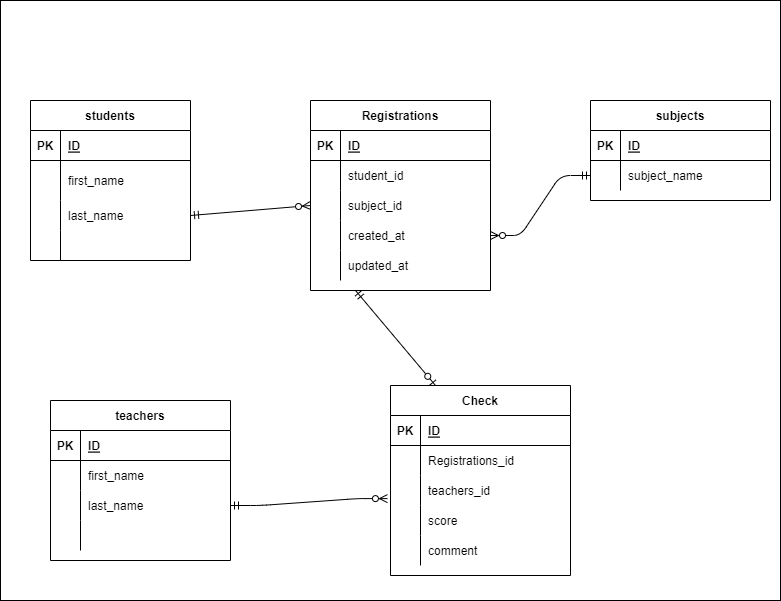

The diagram above was exported from draw.io. Its source (the exported page's mxGraphModel, read from the mxfile embedded in the PNG):
<mxGraphModel dx="650" dy="516" grid="1" gridSize="10" guides="1" tooltips="1" connect="1" arrows="1" fold="1" page="1" pageScale="1" pageWidth="827" pageHeight="1169" math="0" shadow="0">
  <root>
    <mxCell id="0" />
    <mxCell id="1" parent="0" />
    <mxCell id="145" value="" style="rounded=0;whiteSpace=wrap;html=1;" parent="1" vertex="1">
      <mxGeometry x="20" y="40" width="780" height="600" as="geometry" />
    </mxCell>
    <mxCell id="3" value="students" style="shape=table;startSize=30;container=1;collapsible=1;childLayout=tableLayout;fixedRows=1;rowLines=0;fontStyle=1;align=center;resizeLast=1;" parent="1" vertex="1">
      <mxGeometry x="50" y="140" width="160" height="160" as="geometry" />
    </mxCell>
    <mxCell id="4" value="" style="shape=partialRectangle;collapsible=0;dropTarget=0;pointerEvents=0;fillColor=none;top=0;left=0;bottom=1;right=0;points=[[0,0.5],[1,0.5]];portConstraint=eastwest;" parent="3" vertex="1">
      <mxGeometry y="30" width="160" height="30" as="geometry" />
    </mxCell>
    <mxCell id="5" value="PK" style="shape=partialRectangle;connectable=0;fillColor=none;top=0;left=0;bottom=0;right=0;fontStyle=1;overflow=hidden;" parent="4" vertex="1">
      <mxGeometry width="30" height="30" as="geometry">
        <mxRectangle width="30" height="30" as="alternateBounds" />
      </mxGeometry>
    </mxCell>
    <mxCell id="6" value="ID" style="shape=partialRectangle;connectable=0;fillColor=none;top=0;left=0;bottom=0;right=0;align=left;spacingLeft=6;fontStyle=5;overflow=hidden;" parent="4" vertex="1">
      <mxGeometry x="30" width="130" height="30" as="geometry">
        <mxRectangle width="130" height="30" as="alternateBounds" />
      </mxGeometry>
    </mxCell>
    <mxCell id="7" value="" style="shape=partialRectangle;collapsible=0;dropTarget=0;pointerEvents=0;fillColor=none;top=0;left=0;bottom=0;right=0;points=[[0,0.5],[1,0.5]];portConstraint=eastwest;" parent="3" vertex="1">
      <mxGeometry y="60" width="160" height="40" as="geometry" />
    </mxCell>
    <mxCell id="8" value="" style="shape=partialRectangle;connectable=0;fillColor=none;top=0;left=0;bottom=0;right=0;editable=1;overflow=hidden;" parent="7" vertex="1">
      <mxGeometry width="30" height="40" as="geometry">
        <mxRectangle width="30" height="40" as="alternateBounds" />
      </mxGeometry>
    </mxCell>
    <mxCell id="9" value="first_name" style="shape=partialRectangle;connectable=0;fillColor=none;top=0;left=0;bottom=0;right=0;align=left;spacingLeft=6;overflow=hidden;" parent="7" vertex="1">
      <mxGeometry x="30" width="130" height="40" as="geometry">
        <mxRectangle width="130" height="40" as="alternateBounds" />
      </mxGeometry>
    </mxCell>
    <mxCell id="10" value="" style="shape=partialRectangle;collapsible=0;dropTarget=0;pointerEvents=0;fillColor=none;top=0;left=0;bottom=0;right=0;points=[[0,0.5],[1,0.5]];portConstraint=eastwest;" parent="3" vertex="1">
      <mxGeometry y="100" width="160" height="30" as="geometry" />
    </mxCell>
    <mxCell id="11" value="" style="shape=partialRectangle;connectable=0;fillColor=none;top=0;left=0;bottom=0;right=0;editable=1;overflow=hidden;" parent="10" vertex="1">
      <mxGeometry width="30" height="30" as="geometry">
        <mxRectangle width="30" height="30" as="alternateBounds" />
      </mxGeometry>
    </mxCell>
    <mxCell id="12" value="last_name" style="shape=partialRectangle;connectable=0;fillColor=none;top=0;left=0;bottom=0;right=0;align=left;spacingLeft=6;overflow=hidden;" parent="10" vertex="1">
      <mxGeometry x="30" width="130" height="30" as="geometry">
        <mxRectangle width="130" height="30" as="alternateBounds" />
      </mxGeometry>
    </mxCell>
    <mxCell id="13" value="" style="shape=partialRectangle;collapsible=0;dropTarget=0;pointerEvents=0;fillColor=none;top=0;left=0;bottom=0;right=0;points=[[0,0.5],[1,0.5]];portConstraint=eastwest;" parent="3" vertex="1">
      <mxGeometry y="130" width="160" height="30" as="geometry" />
    </mxCell>
    <mxCell id="14" value="" style="shape=partialRectangle;connectable=0;fillColor=none;top=0;left=0;bottom=0;right=0;editable=1;overflow=hidden;" parent="13" vertex="1">
      <mxGeometry width="30" height="30" as="geometry">
        <mxRectangle width="30" height="30" as="alternateBounds" />
      </mxGeometry>
    </mxCell>
    <mxCell id="15" value="" style="shape=partialRectangle;connectable=0;fillColor=none;top=0;left=0;bottom=0;right=0;align=left;spacingLeft=6;overflow=hidden;" parent="13" vertex="1">
      <mxGeometry x="30" width="130" height="30" as="geometry">
        <mxRectangle width="130" height="30" as="alternateBounds" />
      </mxGeometry>
    </mxCell>
    <mxCell id="68" value="Registrations" style="shape=table;startSize=30;container=1;collapsible=1;childLayout=tableLayout;fixedRows=1;rowLines=0;fontStyle=1;align=center;resizeLast=1;" parent="1" vertex="1">
      <mxGeometry x="330" y="140" width="180" height="190" as="geometry" />
    </mxCell>
    <mxCell id="69" value="" style="shape=partialRectangle;collapsible=0;dropTarget=0;pointerEvents=0;fillColor=none;top=0;left=0;bottom=1;right=0;points=[[0,0.5],[1,0.5]];portConstraint=eastwest;" parent="68" vertex="1">
      <mxGeometry y="30" width="180" height="30" as="geometry" />
    </mxCell>
    <mxCell id="70" value="PK" style="shape=partialRectangle;connectable=0;fillColor=none;top=0;left=0;bottom=0;right=0;fontStyle=1;overflow=hidden;" parent="69" vertex="1">
      <mxGeometry width="30" height="30" as="geometry">
        <mxRectangle width="30" height="30" as="alternateBounds" />
      </mxGeometry>
    </mxCell>
    <mxCell id="71" value="ID" style="shape=partialRectangle;connectable=0;fillColor=none;top=0;left=0;bottom=0;right=0;align=left;spacingLeft=6;fontStyle=5;overflow=hidden;" parent="69" vertex="1">
      <mxGeometry x="30" width="150" height="30" as="geometry">
        <mxRectangle width="150" height="30" as="alternateBounds" />
      </mxGeometry>
    </mxCell>
    <mxCell id="72" value="" style="shape=partialRectangle;collapsible=0;dropTarget=0;pointerEvents=0;fillColor=none;top=0;left=0;bottom=0;right=0;points=[[0,0.5],[1,0.5]];portConstraint=eastwest;" parent="68" vertex="1">
      <mxGeometry y="60" width="180" height="30" as="geometry" />
    </mxCell>
    <mxCell id="73" value="" style="shape=partialRectangle;connectable=0;fillColor=none;top=0;left=0;bottom=0;right=0;editable=1;overflow=hidden;" parent="72" vertex="1">
      <mxGeometry width="30" height="30" as="geometry">
        <mxRectangle width="30" height="30" as="alternateBounds" />
      </mxGeometry>
    </mxCell>
    <mxCell id="74" value="student_id" style="shape=partialRectangle;connectable=0;fillColor=none;top=0;left=0;bottom=0;right=0;align=left;spacingLeft=6;overflow=hidden;" parent="72" vertex="1">
      <mxGeometry x="30" width="150" height="30" as="geometry">
        <mxRectangle width="150" height="30" as="alternateBounds" />
      </mxGeometry>
    </mxCell>
    <mxCell id="75" value="" style="shape=partialRectangle;collapsible=0;dropTarget=0;pointerEvents=0;fillColor=none;top=0;left=0;bottom=0;right=0;points=[[0,0.5],[1,0.5]];portConstraint=eastwest;" parent="68" vertex="1">
      <mxGeometry y="90" width="180" height="30" as="geometry" />
    </mxCell>
    <mxCell id="76" value="" style="shape=partialRectangle;connectable=0;fillColor=none;top=0;left=0;bottom=0;right=0;editable=1;overflow=hidden;" parent="75" vertex="1">
      <mxGeometry width="30" height="30" as="geometry">
        <mxRectangle width="30" height="30" as="alternateBounds" />
      </mxGeometry>
    </mxCell>
    <mxCell id="77" value="subject_id" style="shape=partialRectangle;connectable=0;fillColor=none;top=0;left=0;bottom=0;right=0;align=left;spacingLeft=6;overflow=hidden;" parent="75" vertex="1">
      <mxGeometry x="30" width="150" height="30" as="geometry">
        <mxRectangle width="150" height="30" as="alternateBounds" />
      </mxGeometry>
    </mxCell>
    <mxCell id="78" value="" style="shape=partialRectangle;collapsible=0;dropTarget=0;pointerEvents=0;fillColor=none;top=0;left=0;bottom=0;right=0;points=[[0,0.5],[1,0.5]];portConstraint=eastwest;" parent="68" vertex="1">
      <mxGeometry y="120" width="180" height="30" as="geometry" />
    </mxCell>
    <mxCell id="79" value="" style="shape=partialRectangle;connectable=0;fillColor=none;top=0;left=0;bottom=0;right=0;editable=1;overflow=hidden;" parent="78" vertex="1">
      <mxGeometry width="30" height="30" as="geometry">
        <mxRectangle width="30" height="30" as="alternateBounds" />
      </mxGeometry>
    </mxCell>
    <mxCell id="80" value="created_at" style="shape=partialRectangle;connectable=0;fillColor=none;top=0;left=0;bottom=0;right=0;align=left;spacingLeft=6;overflow=hidden;" parent="78" vertex="1">
      <mxGeometry x="30" width="150" height="30" as="geometry">
        <mxRectangle width="150" height="30" as="alternateBounds" />
      </mxGeometry>
    </mxCell>
    <mxCell id="147" style="shape=partialRectangle;collapsible=0;dropTarget=0;pointerEvents=0;fillColor=none;top=0;left=0;bottom=0;right=0;points=[[0,0.5],[1,0.5]];portConstraint=eastwest;" parent="68" vertex="1">
      <mxGeometry y="150" width="180" height="30" as="geometry" />
    </mxCell>
    <mxCell id="148" style="shape=partialRectangle;connectable=0;fillColor=none;top=0;left=0;bottom=0;right=0;editable=1;overflow=hidden;" parent="147" vertex="1">
      <mxGeometry width="30" height="30" as="geometry">
        <mxRectangle width="30" height="30" as="alternateBounds" />
      </mxGeometry>
    </mxCell>
    <mxCell id="149" value="updated_at" style="shape=partialRectangle;connectable=0;fillColor=none;top=0;left=0;bottom=0;right=0;align=left;spacingLeft=6;overflow=hidden;" parent="147" vertex="1">
      <mxGeometry x="30" width="150" height="30" as="geometry">
        <mxRectangle width="150" height="30" as="alternateBounds" />
      </mxGeometry>
    </mxCell>
    <mxCell id="82" value="teachers" style="shape=table;startSize=30;container=1;collapsible=1;childLayout=tableLayout;fixedRows=1;rowLines=0;fontStyle=1;align=center;resizeLast=1;" parent="1" vertex="1">
      <mxGeometry x="70" y="440" width="180" height="160" as="geometry" />
    </mxCell>
    <mxCell id="83" value="" style="shape=partialRectangle;collapsible=0;dropTarget=0;pointerEvents=0;fillColor=none;top=0;left=0;bottom=1;right=0;points=[[0,0.5],[1,0.5]];portConstraint=eastwest;" parent="82" vertex="1">
      <mxGeometry y="30" width="180" height="30" as="geometry" />
    </mxCell>
    <mxCell id="84" value="PK" style="shape=partialRectangle;connectable=0;fillColor=none;top=0;left=0;bottom=0;right=0;fontStyle=1;overflow=hidden;" parent="83" vertex="1">
      <mxGeometry width="30" height="30" as="geometry">
        <mxRectangle width="30" height="30" as="alternateBounds" />
      </mxGeometry>
    </mxCell>
    <mxCell id="85" value="ID" style="shape=partialRectangle;connectable=0;fillColor=none;top=0;left=0;bottom=0;right=0;align=left;spacingLeft=6;fontStyle=5;overflow=hidden;" parent="83" vertex="1">
      <mxGeometry x="30" width="150" height="30" as="geometry">
        <mxRectangle width="150" height="30" as="alternateBounds" />
      </mxGeometry>
    </mxCell>
    <mxCell id="86" value="" style="shape=partialRectangle;collapsible=0;dropTarget=0;pointerEvents=0;fillColor=none;top=0;left=0;bottom=0;right=0;points=[[0,0.5],[1,0.5]];portConstraint=eastwest;" parent="82" vertex="1">
      <mxGeometry y="60" width="180" height="30" as="geometry" />
    </mxCell>
    <mxCell id="87" value="" style="shape=partialRectangle;connectable=0;fillColor=none;top=0;left=0;bottom=0;right=0;editable=1;overflow=hidden;" parent="86" vertex="1">
      <mxGeometry width="30" height="30" as="geometry">
        <mxRectangle width="30" height="30" as="alternateBounds" />
      </mxGeometry>
    </mxCell>
    <mxCell id="88" value="first_name" style="shape=partialRectangle;connectable=0;fillColor=none;top=0;left=0;bottom=0;right=0;align=left;spacingLeft=6;overflow=hidden;" parent="86" vertex="1">
      <mxGeometry x="30" width="150" height="30" as="geometry">
        <mxRectangle width="150" height="30" as="alternateBounds" />
      </mxGeometry>
    </mxCell>
    <mxCell id="89" value="" style="shape=partialRectangle;collapsible=0;dropTarget=0;pointerEvents=0;fillColor=none;top=0;left=0;bottom=0;right=0;points=[[0,0.5],[1,0.5]];portConstraint=eastwest;" parent="82" vertex="1">
      <mxGeometry y="90" width="180" height="30" as="geometry" />
    </mxCell>
    <mxCell id="90" value="" style="shape=partialRectangle;connectable=0;fillColor=none;top=0;left=0;bottom=0;right=0;editable=1;overflow=hidden;" parent="89" vertex="1">
      <mxGeometry width="30" height="30" as="geometry">
        <mxRectangle width="30" height="30" as="alternateBounds" />
      </mxGeometry>
    </mxCell>
    <mxCell id="91" value="last_name" style="shape=partialRectangle;connectable=0;fillColor=none;top=0;left=0;bottom=0;right=0;align=left;spacingLeft=6;overflow=hidden;" parent="89" vertex="1">
      <mxGeometry x="30" width="150" height="30" as="geometry">
        <mxRectangle width="150" height="30" as="alternateBounds" />
      </mxGeometry>
    </mxCell>
    <mxCell id="92" value="" style="shape=partialRectangle;collapsible=0;dropTarget=0;pointerEvents=0;fillColor=none;top=0;left=0;bottom=0;right=0;points=[[0,0.5],[1,0.5]];portConstraint=eastwest;" parent="82" vertex="1">
      <mxGeometry y="120" width="180" height="30" as="geometry" />
    </mxCell>
    <mxCell id="93" value="" style="shape=partialRectangle;connectable=0;fillColor=none;top=0;left=0;bottom=0;right=0;editable=1;overflow=hidden;" parent="92" vertex="1">
      <mxGeometry width="30" height="30" as="geometry">
        <mxRectangle width="30" height="30" as="alternateBounds" />
      </mxGeometry>
    </mxCell>
    <mxCell id="94" value="" style="shape=partialRectangle;connectable=0;fillColor=none;top=0;left=0;bottom=0;right=0;align=left;spacingLeft=6;overflow=hidden;" parent="92" vertex="1">
      <mxGeometry x="30" width="150" height="30" as="geometry">
        <mxRectangle width="150" height="30" as="alternateBounds" />
      </mxGeometry>
    </mxCell>
    <mxCell id="95" value="Check" style="shape=table;startSize=30;container=1;collapsible=1;childLayout=tableLayout;fixedRows=1;rowLines=0;fontStyle=1;align=center;resizeLast=1;" parent="1" vertex="1">
      <mxGeometry x="410" y="425" width="180" height="190" as="geometry" />
    </mxCell>
    <mxCell id="96" value="" style="shape=partialRectangle;collapsible=0;dropTarget=0;pointerEvents=0;fillColor=none;top=0;left=0;bottom=1;right=0;points=[[0,0.5],[1,0.5]];portConstraint=eastwest;" parent="95" vertex="1">
      <mxGeometry y="30" width="180" height="30" as="geometry" />
    </mxCell>
    <mxCell id="97" value="PK" style="shape=partialRectangle;connectable=0;fillColor=none;top=0;left=0;bottom=0;right=0;fontStyle=1;overflow=hidden;" parent="96" vertex="1">
      <mxGeometry width="30" height="30" as="geometry">
        <mxRectangle width="30" height="30" as="alternateBounds" />
      </mxGeometry>
    </mxCell>
    <mxCell id="98" value="ID" style="shape=partialRectangle;connectable=0;fillColor=none;top=0;left=0;bottom=0;right=0;align=left;spacingLeft=6;fontStyle=5;overflow=hidden;" parent="96" vertex="1">
      <mxGeometry x="30" width="150" height="30" as="geometry">
        <mxRectangle width="150" height="30" as="alternateBounds" />
      </mxGeometry>
    </mxCell>
    <mxCell id="99" value="" style="shape=partialRectangle;collapsible=0;dropTarget=0;pointerEvents=0;fillColor=none;top=0;left=0;bottom=0;right=0;points=[[0,0.5],[1,0.5]];portConstraint=eastwest;" parent="95" vertex="1">
      <mxGeometry y="60" width="180" height="30" as="geometry" />
    </mxCell>
    <mxCell id="100" value="" style="shape=partialRectangle;connectable=0;fillColor=none;top=0;left=0;bottom=0;right=0;editable=1;overflow=hidden;" parent="99" vertex="1">
      <mxGeometry width="30" height="30" as="geometry">
        <mxRectangle width="30" height="30" as="alternateBounds" />
      </mxGeometry>
    </mxCell>
    <mxCell id="101" value="Registrations_id" style="shape=partialRectangle;connectable=0;fillColor=none;top=0;left=0;bottom=0;right=0;align=left;spacingLeft=6;overflow=hidden;" parent="99" vertex="1">
      <mxGeometry x="30" width="150" height="30" as="geometry">
        <mxRectangle width="150" height="30" as="alternateBounds" />
      </mxGeometry>
    </mxCell>
    <mxCell id="102" value="" style="shape=partialRectangle;collapsible=0;dropTarget=0;pointerEvents=0;fillColor=none;top=0;left=0;bottom=0;right=0;points=[[0,0.5],[1,0.5]];portConstraint=eastwest;" parent="95" vertex="1">
      <mxGeometry y="90" width="180" height="30" as="geometry" />
    </mxCell>
    <mxCell id="103" value="" style="shape=partialRectangle;connectable=0;fillColor=none;top=0;left=0;bottom=0;right=0;editable=1;overflow=hidden;" parent="102" vertex="1">
      <mxGeometry width="30" height="30" as="geometry">
        <mxRectangle width="30" height="30" as="alternateBounds" />
      </mxGeometry>
    </mxCell>
    <mxCell id="104" value="teachers_id" style="shape=partialRectangle;connectable=0;fillColor=none;top=0;left=0;bottom=0;right=0;align=left;spacingLeft=6;overflow=hidden;" parent="102" vertex="1">
      <mxGeometry x="30" width="150" height="30" as="geometry">
        <mxRectangle width="150" height="30" as="alternateBounds" />
      </mxGeometry>
    </mxCell>
    <mxCell id="105" value="" style="shape=partialRectangle;collapsible=0;dropTarget=0;pointerEvents=0;fillColor=none;top=0;left=0;bottom=0;right=0;points=[[0,0.5],[1,0.5]];portConstraint=eastwest;" parent="95" vertex="1">
      <mxGeometry y="120" width="180" height="30" as="geometry" />
    </mxCell>
    <mxCell id="106" value="" style="shape=partialRectangle;connectable=0;fillColor=none;top=0;left=0;bottom=0;right=0;editable=1;overflow=hidden;" parent="105" vertex="1">
      <mxGeometry width="30" height="30" as="geometry">
        <mxRectangle width="30" height="30" as="alternateBounds" />
      </mxGeometry>
    </mxCell>
    <mxCell id="107" value="score" style="shape=partialRectangle;connectable=0;fillColor=none;top=0;left=0;bottom=0;right=0;align=left;spacingLeft=6;overflow=hidden;" parent="105" vertex="1">
      <mxGeometry x="30" width="150" height="30" as="geometry">
        <mxRectangle width="150" height="30" as="alternateBounds" />
      </mxGeometry>
    </mxCell>
    <mxCell id="142" style="shape=partialRectangle;collapsible=0;dropTarget=0;pointerEvents=0;fillColor=none;top=0;left=0;bottom=0;right=0;points=[[0,0.5],[1,0.5]];portConstraint=eastwest;" parent="95" vertex="1">
      <mxGeometry y="150" width="180" height="30" as="geometry" />
    </mxCell>
    <mxCell id="143" style="shape=partialRectangle;connectable=0;fillColor=none;top=0;left=0;bottom=0;right=0;editable=1;overflow=hidden;" parent="142" vertex="1">
      <mxGeometry width="30" height="30" as="geometry">
        <mxRectangle width="30" height="30" as="alternateBounds" />
      </mxGeometry>
    </mxCell>
    <mxCell id="144" value="comment" style="shape=partialRectangle;connectable=0;fillColor=none;top=0;left=0;bottom=0;right=0;align=left;spacingLeft=6;overflow=hidden;" parent="142" vertex="1">
      <mxGeometry x="30" width="150" height="30" as="geometry">
        <mxRectangle width="150" height="30" as="alternateBounds" />
      </mxGeometry>
    </mxCell>
    <mxCell id="108" value="subjects" style="shape=table;startSize=30;container=1;collapsible=1;childLayout=tableLayout;fixedRows=1;rowLines=0;fontStyle=1;align=center;resizeLast=1;" parent="1" vertex="1">
      <mxGeometry x="610" y="140" width="180" height="100" as="geometry" />
    </mxCell>
    <mxCell id="109" value="" style="shape=partialRectangle;collapsible=0;dropTarget=0;pointerEvents=0;fillColor=none;top=0;left=0;bottom=1;right=0;points=[[0,0.5],[1,0.5]];portConstraint=eastwest;" parent="108" vertex="1">
      <mxGeometry y="30" width="180" height="30" as="geometry" />
    </mxCell>
    <mxCell id="110" value="PK" style="shape=partialRectangle;connectable=0;fillColor=none;top=0;left=0;bottom=0;right=0;fontStyle=1;overflow=hidden;" parent="109" vertex="1">
      <mxGeometry width="30" height="30" as="geometry">
        <mxRectangle width="30" height="30" as="alternateBounds" />
      </mxGeometry>
    </mxCell>
    <mxCell id="111" value="ID" style="shape=partialRectangle;connectable=0;fillColor=none;top=0;left=0;bottom=0;right=0;align=left;spacingLeft=6;fontStyle=5;overflow=hidden;" parent="109" vertex="1">
      <mxGeometry x="30" width="150" height="30" as="geometry">
        <mxRectangle width="150" height="30" as="alternateBounds" />
      </mxGeometry>
    </mxCell>
    <mxCell id="112" value="" style="shape=partialRectangle;collapsible=0;dropTarget=0;pointerEvents=0;fillColor=none;top=0;left=0;bottom=0;right=0;points=[[0,0.5],[1,0.5]];portConstraint=eastwest;" parent="108" vertex="1">
      <mxGeometry y="60" width="180" height="30" as="geometry" />
    </mxCell>
    <mxCell id="113" value="" style="shape=partialRectangle;connectable=0;fillColor=none;top=0;left=0;bottom=0;right=0;editable=1;overflow=hidden;" parent="112" vertex="1">
      <mxGeometry width="30" height="30" as="geometry">
        <mxRectangle width="30" height="30" as="alternateBounds" />
      </mxGeometry>
    </mxCell>
    <mxCell id="114" value="subject_name" style="shape=partialRectangle;connectable=0;fillColor=none;top=0;left=0;bottom=0;right=0;align=left;spacingLeft=6;overflow=hidden;" parent="112" vertex="1">
      <mxGeometry x="30" width="150" height="30" as="geometry">
        <mxRectangle width="150" height="30" as="alternateBounds" />
      </mxGeometry>
    </mxCell>
    <mxCell id="153" value="" style="fontSize=12;html=1;endArrow=ERzeroToMany;startArrow=ERmandOne;exitX=1;exitY=0.5;exitDx=0;exitDy=0;entryX=0;entryY=0.5;entryDx=0;entryDy=0;endFill=0;" parent="1" source="10" target="75" edge="1">
      <mxGeometry width="100" height="100" relative="1" as="geometry">
        <mxPoint x="210" y="360" as="sourcePoint" />
        <mxPoint x="310" y="260" as="targetPoint" />
      </mxGeometry>
    </mxCell>
    <mxCell id="155" value="" style="edgeStyle=entityRelationEdgeStyle;fontSize=12;html=1;endArrow=ERzeroToMany;startArrow=ERmandOne;exitX=0;exitY=0.5;exitDx=0;exitDy=0;startFill=0;endFill=0;" parent="1" source="112" target="78" edge="1">
      <mxGeometry width="100" height="100" relative="1" as="geometry">
        <mxPoint x="390" y="390" as="sourcePoint" />
        <mxPoint x="490" y="290" as="targetPoint" />
      </mxGeometry>
    </mxCell>
    <mxCell id="156" value="" style="edgeStyle=entityRelationEdgeStyle;fontSize=12;html=1;endArrow=ERzeroToMany;startArrow=ERmandOne;entryX=-0.017;entryY=0.77;entryDx=0;entryDy=0;entryPerimeter=0;exitX=1;exitY=0.5;exitDx=0;exitDy=0;endFill=0;" parent="1" source="89" target="102" edge="1">
      <mxGeometry width="100" height="100" relative="1" as="geometry">
        <mxPoint x="280" y="550" as="sourcePoint" />
        <mxPoint x="380" y="450" as="targetPoint" />
      </mxGeometry>
    </mxCell>
    <mxCell id="157" value="" style="fontSize=12;html=1;endArrow=ERmandOne;startArrow=ERzeroToOne;exitX=0.25;exitY=0;exitDx=0;exitDy=0;entryX=0.25;entryY=1;entryDx=0;entryDy=0;startFill=0;endFill=0;" parent="1" source="95" target="68" edge="1">
      <mxGeometry width="100" height="100" relative="1" as="geometry">
        <mxPoint x="390" y="390" as="sourcePoint" />
        <mxPoint x="370" y="320" as="targetPoint" />
      </mxGeometry>
    </mxCell>
  </root>
</mxGraphModel>